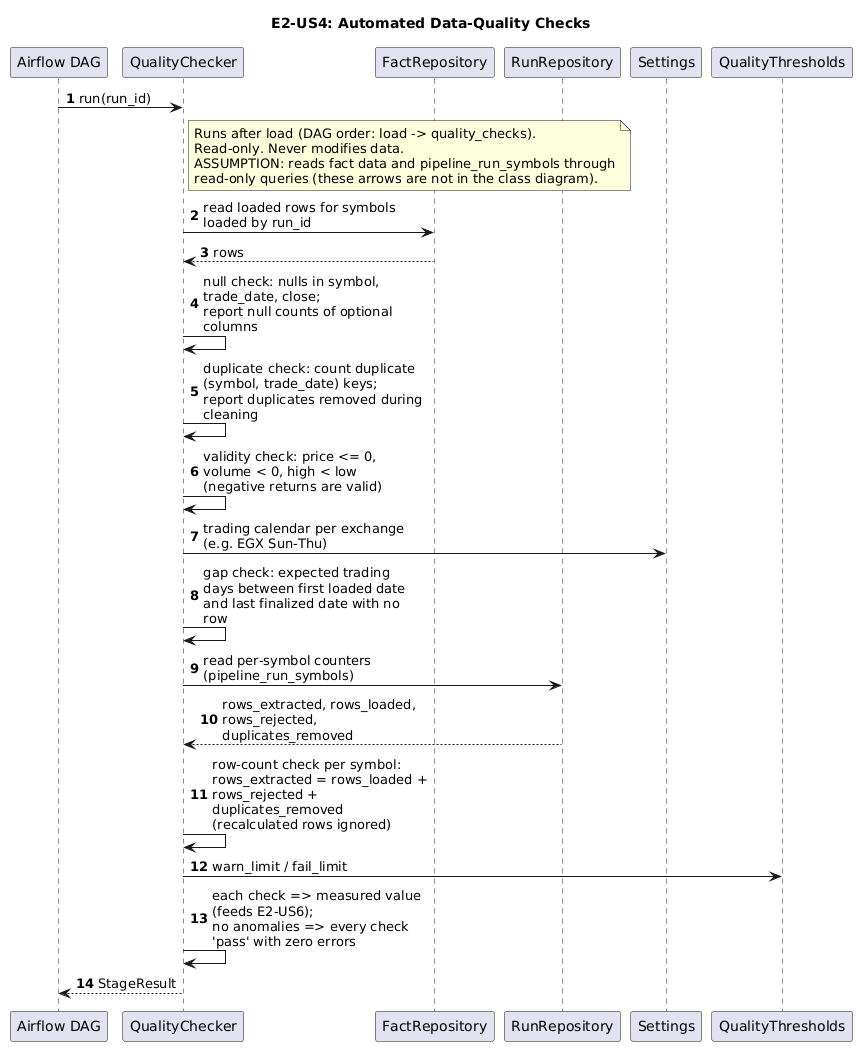

The diagram above was rendered by PlantUML. Its source (embedded in the PNG):
@startuml
title E2-US4: Automated Data-Quality Checks
autonumber
skinparam maxMessageSize 220
skinparam sequenceMessageAlign left

participant "Airflow DAG" as DAG
participant QualityChecker
participant FactRepository as Fact
participant RunRepository
participant Settings
participant QualityThresholds

DAG -> QualityChecker : run(run_id)
note right of QualityChecker
  Runs after load (DAG order: load -> quality_checks).
  Read-only. Never modifies data.
  ASSUMPTION: reads fact data and pipeline_run_symbols through
  read-only queries (these arrows are not in the class diagram).
end note

QualityChecker -> Fact : read loaded rows for symbols loaded by run_id
Fact --> QualityChecker : rows

QualityChecker -> QualityChecker : null check: nulls in symbol, trade_date, close;\nreport null counts of optional columns
QualityChecker -> QualityChecker : duplicate check: count duplicate (symbol, trade_date) keys;\nreport duplicates removed during cleaning
QualityChecker -> QualityChecker : validity check: price <= 0, volume < 0, high < low\n(negative returns are valid)

QualityChecker -> Settings : trading calendar per exchange (e.g. EGX Sun-Thu)
QualityChecker -> QualityChecker : gap check: expected trading days between first loaded date\nand last finalized date with no row

QualityChecker -> RunRepository : read per-symbol counters (pipeline_run_symbols)
RunRepository --> QualityChecker : rows_extracted, rows_loaded, rows_rejected, duplicates_removed
QualityChecker -> QualityChecker : row-count check per symbol:\nrows_extracted = rows_loaded + rows_rejected + duplicates_removed\n(recalculated rows ignored)

QualityChecker -> QualityThresholds : warn_limit / fail_limit
QualityChecker -> QualityChecker : each check => measured value (feeds E2-US6);\nno anomalies => every check 'pass' with zero errors
QualityChecker --> DAG : StageResult
@enduml